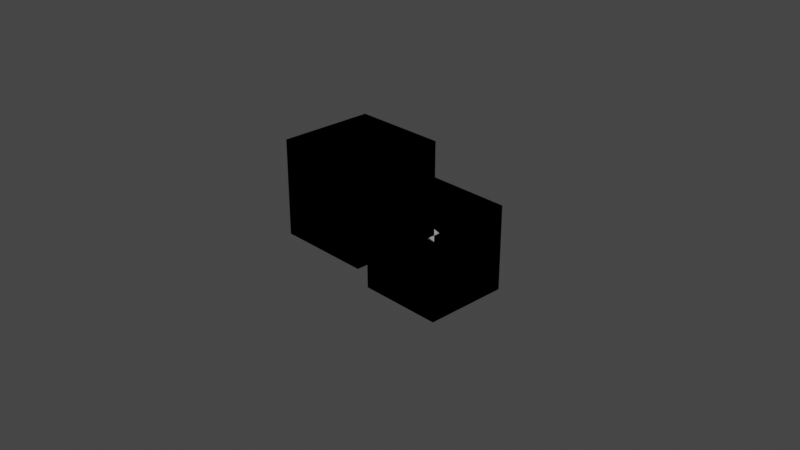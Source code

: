# Source: Diagonal.blend  (saved by Blender 2.93.21; exported with 4.5.12 LTS)
import bpy
from mathutils import Matrix  # noqa: F401  (used for matrix-valued properties, if any)

bpy.ops.wm.read_factory_settings(use_empty=True)
scene = bpy.context.scene
scene.name = 'Scene'

# ---- collections
col_collection = bpy.data.collections.new('Collection'); scene.collection.children.link(col_collection)

# ---- world
world_world = bpy.data.worlds.new('World'); scene.world = world_world
world_world.use_nodes = True; world_world.node_tree.nodes.clear()
_N = world_world.node_tree.nodes; _L = world_world.node_tree.links
n0 = _N.new('ShaderNodeOutputWorld'); n0.name = 'World Output'; n0.location = (300, 300)
n1 = _N.new('ShaderNodeBackground'); n1.name = 'Background'; n1.location = (10, 300)
n1.inputs[0].default_value = (0.05088, 0.05088, 0.05088, 1.0)
_L.new(n1.outputs[0], n0.inputs[0])
n0.is_active_output = True
world_world.color = (0.05088, 0.05088, 0.05088)
world_world.use_sun_shadow = False
world_world.sun_shadow_jitter_overblur = 0.0

# ---- cameras
cam_camera = bpy.data.cameras.new('Camera')
cam_camera.clip_end = 100.0
cam_camera.ortho_scale = 7.314

# ---- lights
light_light = bpy.data.lights.new('Light', 'POINT')
light_light.transmission_factor = 0.0
light_light.energy = 1000.0
light_light.shadow_soft_size = 0.1
light_light.shadow_maximum_resolution = 0.006
light_light.use_absolute_resolution = True

# ---- meshes
me_cube_004 = bpy.data.meshes.new('Cube.004')
me_cube_004.from_pydata([(1.0, -3.0, 3.0), (1.0, -3.0, 1.0), (-1.0, -1.0, 3.0), (-1.0, -3.0, 3.0), (-1.0, -3.0, 1.0), (1.0, 1.0, 1.0), (1.0, 1.0, -1.0), (1.0, -1.0, -1.0), (-1.0, 1.0, 1.0), (-1.0, 1.0, -1.0), (-1.0, -1.0, -1.0), (1.0, -1.0, 3.0), (-1.0, -1.0, 0.8586), (-1.0, -1.141, 1.0), (-1.0, -0.8586, 1.0), (-1.0, -1.0, 1.141), (1.0, -1.0, 0.8586), (1.0, -1.141, 1.0), (1.0, -0.8586, 1.0), (1.0, -1.0, 1.141), (-1.0, -0.9293, 0.9293), (-1.0, -1.071, 1.071), (1.0, -0.9293, 0.9293), (1.0, -1.071, 1.071)], [], [(9, 6, 7, 10), (1, 0, 3, 4), (11, 2, 3, 0), (9, 8, 5, 6), (20, 21, 15, 14), (14, 15, 19, 18), (22, 23, 17, 16), (16, 17, 13, 12), (20, 22, 16, 12), (23, 21, 13, 17), (19, 15, 21, 23), (14, 18, 22, 20), (18, 19, 23, 22), (12, 13, 21, 20), (16, 7, 6, 22), (5, 18, 22, 6), (8, 14, 18, 5), (12, 10, 7, 16), (20, 9, 10, 12), (14, 8, 9, 20), (13, 4, 3, 21), (21, 3, 2, 15), (23, 0, 1, 17), (19, 11, 0, 23), (15, 2, 11, 19), (4, 13, 17, 1)])
_uv = me_cube_004.uv_layers.new(name='UVMap')
_uv.uv.foreach_set('vector', [0.1633, 0.01167, 0.3734, 0.01167, 0.3734, 0.2219, 0.1633, 0.2219, 0.2887, 0.7349, 0.2887, 0.9451, 0.07848, 0.9451, 0.07848, 0.7349, 0.9981, 0.791, 0.9981, 1.001, 0.788, 1.001, 0.788, 0.791, 0.5836, 0.01167, 0.5836, 0.2219, 0.3734, 0.2219, 0.3734, 0.01167, 0.5875, 0.4691, 0.5726, 0.4543, 0.5801, 0.4468, 0.5949, 0.4617, 0.8047, 0.2399, 0.8047, 0.2548, 0.5945, 0.2548, 0.5945, 0.2399, 0.3625, 0.6644, 0.3773, 0.6793, 0.3699, 0.6867, 0.355, 0.6719, 0.8047, 0.1953, 0.8047, 0.2102, 0.5945, 0.2102, 0.5945, 0.1953, 0.8047, 0.2325, 0.5945, 0.2325, 0.5945, 0.225, 0.8047, 0.225, 0.8047, 0.2176, 0.5945, 0.2176, 0.5945, 0.2102, 0.8047, 0.2102, 0.8047, 0.225, 0.5945, 0.225, 0.5945, 0.2176, 0.8047, 0.2176, 0.8047, 0.2399, 0.5945, 0.2399, 0.5945, 0.2325, 0.8047, 0.2325, 0.3699, 0.657, 0.3848, 0.6719, 0.3773, 0.6793, 0.3625, 0.6644, 0.5801, 0.4765, 0.5652, 0.4617, 0.5726, 0.4543, 0.5875, 0.4691, 0.355, 0.6719, 0.1597, 0.6719, 0.1597, 0.4617, 0.3625, 0.6644, 0.3699, 0.4617, 0.3699, 0.657, 0.3625, 0.6644, 0.1597, 0.4617, 0.8047, 0.2102, 1.0, 0.2102, 1.0, 0.4204, 0.8047, 0.4204, 0.5945, 0.1953, 0.5945, 0.0, 0.8047, 0.0, 0.8047, 0.1953, 0.5875, 0.4691, 0.7903, 0.6719, 0.5801, 0.6719, 0.5801, 0.4765, 0.5949, 0.4617, 0.7903, 0.4617, 0.7903, 0.6719, 0.5875, 0.4691, 0.5652, 0.4617, 0.3699, 0.4617, 0.3699, 0.2515, 0.5726, 0.4543, 0.5726, 0.4543, 0.3699, 0.2515, 0.5801, 0.2515, 0.5801, 0.4468, 0.3773, 0.6793, 0.5801, 0.8821, 0.3699, 0.8821, 0.3699, 0.6867, 0.3848, 0.6719, 0.5801, 0.6719, 0.5801, 0.8821, 0.3773, 0.6793, 0.8047, 0.2548, 0.8047, 0.4501, 0.5945, 0.4501, 0.5945, 0.2548, 1.0, 0.2102, 0.8047, 0.2102, 0.8047, 0.0, 1.0, 0.0])
me_cube_004.use_remesh_fix_poles = True
me_cube_004.use_remesh_preserve_attributes = False
me_cube_004.update()
me_cube_007 = bpy.data.meshes.new('Cube.007')
me_cube_007.from_pydata([(-1.0, -1.0, -1.0), (-1.0, -1.0, 1.0), (-1.0, 1.0, -1.0), (-1.0, 1.0, 1.0), (1.0, -1.0, -1.0), (1.0, -1.0, 1.0), (1.0, 1.0, -1.0), (1.0, 1.0, 1.0)], [], [(0, 1, 3, 2), (2, 3, 7, 6), (6, 7, 5, 4), (4, 5, 1, 0), (2, 6, 4, 0), (7, 3, 1, 5)])
_uv = me_cube_007.uv_layers.new(name='UVMap')
_uv.uv.foreach_set('vector', [0.375, 0.0, 0.625, 0.0, 0.625, 0.25, 0.375, 0.25, 0.375, 0.25, 0.625, 0.25, 0.625, 0.5, 0.375, 0.5, 0.375, 0.5, 0.625, 0.5, 0.625, 0.75, 0.375, 0.75, 0.375, 0.75, 0.625, 0.75, 0.625, 1.0, 0.375, 1.0, 0.125, 0.5, 0.375, 0.5, 0.375, 0.75, 0.125, 0.75, 0.625, 0.5, 0.875, 0.5, 0.875, 0.75, 0.625, 0.75])
me_cube_007.use_remesh_fix_poles = True
me_cube_007.use_remesh_preserve_attributes = False
me_cube_007.update()
me_cube_008 = bpy.data.meshes.new('Cube.008')
me_cube_008.from_pydata([(-1.0, -1.0, -1.0), (-1.0, -1.0, 1.0), (-1.0, 1.0, -1.0), (-1.0, 1.0, 1.0), (1.0, -1.0, -1.0), (1.0, -1.0, 1.0), (1.0, 1.0, -1.0), (1.0, 1.0, 1.0)], [], [(0, 1, 3, 2), (2, 3, 7, 6), (6, 7, 5, 4), (4, 5, 1, 0), (2, 6, 4, 0), (7, 3, 1, 5)])
_uv = me_cube_008.uv_layers.new(name='UVMap')
_uv.uv.foreach_set('vector', [0.375, 0.0, 0.625, 0.0, 0.625, 0.25, 0.375, 0.25, 0.375, 0.25, 0.625, 0.25, 0.625, 0.5, 0.375, 0.5, 0.375, 0.5, 0.625, 0.5, 0.625, 0.75, 0.375, 0.75, 0.375, 0.75, 0.625, 0.75, 0.625, 1.0, 0.375, 1.0, 0.125, 0.5, 0.375, 0.5, 0.375, 0.75, 0.125, 0.75, 0.625, 0.5, 0.875, 0.5, 0.875, 0.75, 0.625, 0.75])
me_cube_008.use_remesh_fix_poles = True
me_cube_008.use_remesh_preserve_attributes = False
me_cube_008.update()

# ---- objects
ob_light = bpy.data.objects.new('Light', light_light)
ob_camera = bpy.data.objects.new('Camera', cam_camera)
ob_sm_diagonal = bpy.data.objects.new('SM_Diagonal', me_cube_004)
ob_ucx_sm_diagonal_02 = bpy.data.objects.new('UCX_SM_Diagonal_02', me_cube_007)
ob_ucx_sm_diagonal_01 = bpy.data.objects.new('UCX_SM_Diagonal_01', me_cube_008)

# ---- transforms, parenting, visibility, modifiers, constraints
ob_light.location = (4.076, 1.005, 5.904)
ob_light.rotation_euler = (0.6503, 0.05522, 1.866)
ob_light.lock_rotations_4d = False
ob_light.empty_display_type = 'ARROWS'
ob_light.color = (0.0, 0.0, 0.0, 0.0)
ob_light.lineart.crease_threshold = 0.0
ob_camera.location = (7.359, -6.926, 4.958)
ob_camera.rotation_euler = (1.109, 0.0, 0.8149)
ob_camera.lock_rotations_4d = False
ob_camera.empty_display_type = 'ARROWS'
ob_camera.color = (0.0, 0.0, 0.0, 0.0)
ob_camera.display_type = 'WIRE'
ob_camera.lineart.crease_threshold = 0.0
ob_sm_diagonal.location = (-1.865e-16, 0.5017, -0.5064)
ob_sm_diagonal.scale = (0.5, 0.5, 0.5)
ob_ucx_sm_diagonal_02.location = (-1.865e-16, 0.5017, -0.5064)
ob_ucx_sm_diagonal_02.scale = (0.5, 0.5, 0.5)
ob_ucx_sm_diagonal_01.location = (-1.865e-16, -0.4983, 0.4936)
ob_ucx_sm_diagonal_01.scale = (0.5, 0.5, 0.5)

# ---- collection membership
col_collection.objects.link(ob_light)
col_collection.objects.link(ob_camera)
col_collection.objects.link(ob_sm_diagonal)
col_collection.objects.link(ob_ucx_sm_diagonal_02)
col_collection.objects.link(ob_ucx_sm_diagonal_01)

# ---- scene / render settings (as saved in the file)
scene.camera = ob_camera
scene.frame_start = 1; scene.frame_end = 250; scene.frame_set(1)
scene.render.engine = 'BLENDER_EEVEE_NEXT'
scene.cycles.use_denoising = False
scene.cycles.samples = 128
scene.cycles.sampling_pattern = 'TABULATED_SOBOL'
scene.cycles.use_adaptive_sampling = False
scene.cycles.use_light_tree = False
scene.view_settings.view_transform = 'Filmic'
bpy.context.view_layer.update()
